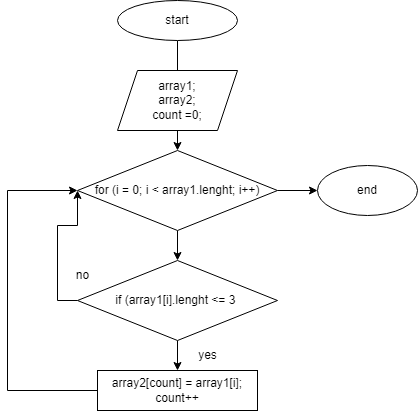

The diagram above was exported from draw.io. Its source (the exported page's mxGraphModel, read from the mxfile embedded in the PNG):
<mxGraphModel dx="1050" dy="569" grid="1" gridSize="10" guides="1" tooltips="1" connect="1" arrows="1" fold="1" page="1" pageScale="1" pageWidth="827" pageHeight="1169" math="0" shadow="0">
  <root>
    <mxCell id="0" />
    <mxCell id="1" parent="0" />
    <mxCell id="amBLsMz-0M0N9eVEHG0P-7" value="" style="edgeStyle=orthogonalEdgeStyle;rounded=0;orthogonalLoop=1;jettySize=auto;html=1;" edge="1" parent="1" source="amBLsMz-0M0N9eVEHG0P-1" target="amBLsMz-0M0N9eVEHG0P-3">
      <mxGeometry relative="1" as="geometry" />
    </mxCell>
    <mxCell id="amBLsMz-0M0N9eVEHG0P-1" value="start" style="ellipse;whiteSpace=wrap;html=1;" vertex="1" parent="1">
      <mxGeometry x="120" y="10" width="120" height="40" as="geometry" />
    </mxCell>
    <mxCell id="amBLsMz-0M0N9eVEHG0P-2" value="array1;&lt;br&gt;array2;&lt;br&gt;count =0;" style="shape=parallelogram;perimeter=parallelogramPerimeter;whiteSpace=wrap;html=1;fixedSize=1;" vertex="1" parent="1">
      <mxGeometry x="120" y="80" width="120" height="60" as="geometry" />
    </mxCell>
    <mxCell id="amBLsMz-0M0N9eVEHG0P-8" value="" style="edgeStyle=orthogonalEdgeStyle;rounded=0;orthogonalLoop=1;jettySize=auto;html=1;" edge="1" parent="1" source="amBLsMz-0M0N9eVEHG0P-3" target="amBLsMz-0M0N9eVEHG0P-5">
      <mxGeometry relative="1" as="geometry" />
    </mxCell>
    <mxCell id="amBLsMz-0M0N9eVEHG0P-15" style="edgeStyle=orthogonalEdgeStyle;rounded=0;orthogonalLoop=1;jettySize=auto;html=1;exitX=1;exitY=0.5;exitDx=0;exitDy=0;entryX=0;entryY=0.5;entryDx=0;entryDy=0;" edge="1" parent="1" source="amBLsMz-0M0N9eVEHG0P-3" target="amBLsMz-0M0N9eVEHG0P-4">
      <mxGeometry relative="1" as="geometry" />
    </mxCell>
    <mxCell id="amBLsMz-0M0N9eVEHG0P-3" value="for (i = 0; i &amp;lt; array1.lenght; i++)" style="rhombus;whiteSpace=wrap;html=1;" vertex="1" parent="1">
      <mxGeometry x="80" y="160" width="200" height="80" as="geometry" />
    </mxCell>
    <mxCell id="amBLsMz-0M0N9eVEHG0P-4" value="end" style="ellipse;whiteSpace=wrap;html=1;" vertex="1" parent="1">
      <mxGeometry x="320" y="175" width="100" height="50" as="geometry" />
    </mxCell>
    <mxCell id="amBLsMz-0M0N9eVEHG0P-9" value="" style="edgeStyle=orthogonalEdgeStyle;rounded=0;orthogonalLoop=1;jettySize=auto;html=1;" edge="1" parent="1" source="amBLsMz-0M0N9eVEHG0P-5" target="amBLsMz-0M0N9eVEHG0P-6">
      <mxGeometry relative="1" as="geometry" />
    </mxCell>
    <mxCell id="amBLsMz-0M0N9eVEHG0P-12" style="edgeStyle=orthogonalEdgeStyle;rounded=0;orthogonalLoop=1;jettySize=auto;html=1;exitX=0;exitY=0.5;exitDx=0;exitDy=0;" edge="1" parent="1" source="amBLsMz-0M0N9eVEHG0P-5">
      <mxGeometry relative="1" as="geometry">
        <mxPoint x="80" y="200" as="targetPoint" />
      </mxGeometry>
    </mxCell>
    <mxCell id="amBLsMz-0M0N9eVEHG0P-5" value="if (array1[i].lenght &amp;lt;= 3&amp;nbsp;" style="rhombus;whiteSpace=wrap;html=1;" vertex="1" parent="1">
      <mxGeometry x="80" y="270" width="200" height="80" as="geometry" />
    </mxCell>
    <mxCell id="amBLsMz-0M0N9eVEHG0P-11" style="edgeStyle=orthogonalEdgeStyle;rounded=0;orthogonalLoop=1;jettySize=auto;html=1;exitX=0;exitY=0.5;exitDx=0;exitDy=0;entryX=0;entryY=0.5;entryDx=0;entryDy=0;" edge="1" parent="1" source="amBLsMz-0M0N9eVEHG0P-6" target="amBLsMz-0M0N9eVEHG0P-3">
      <mxGeometry relative="1" as="geometry">
        <Array as="points">
          <mxPoint x="10" y="400" />
          <mxPoint x="10" y="200" />
        </Array>
      </mxGeometry>
    </mxCell>
    <mxCell id="amBLsMz-0M0N9eVEHG0P-6" value="array2[count] = array1[i];&lt;br&gt;count++" style="rounded=0;whiteSpace=wrap;html=1;" vertex="1" parent="1">
      <mxGeometry x="100" y="380" width="160" height="40" as="geometry" />
    </mxCell>
    <mxCell id="amBLsMz-0M0N9eVEHG0P-13" value="yes" style="text;html=1;align=center;verticalAlign=middle;resizable=0;points=[];autosize=1;strokeColor=none;fillColor=none;" vertex="1" parent="1">
      <mxGeometry x="190" y="350" width="40" height="30" as="geometry" />
    </mxCell>
    <mxCell id="amBLsMz-0M0N9eVEHG0P-14" value="no" style="text;html=1;align=center;verticalAlign=middle;resizable=0;points=[];autosize=1;strokeColor=none;fillColor=none;" vertex="1" parent="1">
      <mxGeometry x="65" y="270" width="40" height="30" as="geometry" />
    </mxCell>
  </root>
</mxGraphModel>